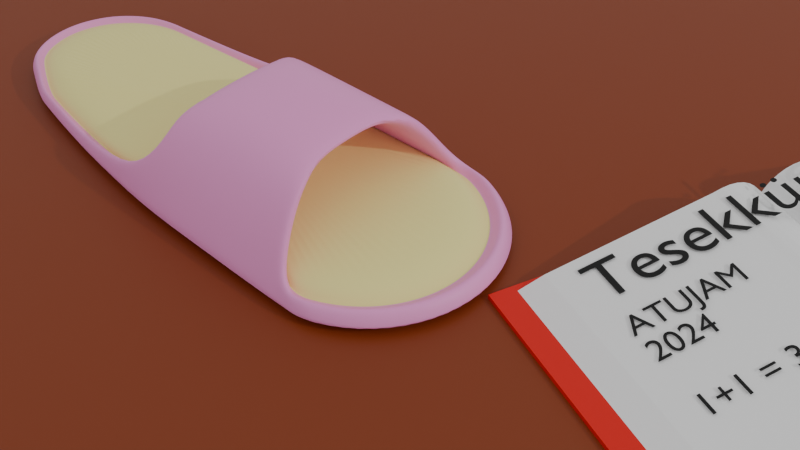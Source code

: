 # Source: Terlik.blend  (saved by Blender 4.0.36; exported with 4.5.12 LTS)
import bpy
from mathutils import Matrix  # noqa: F401  (used for matrix-valued properties, if any)

bpy.ops.wm.read_factory_settings(use_empty=True)
scene = bpy.context.scene
scene.name = 'Scene'

# ---- collections
col_collection = bpy.data.collections.new('Collection'); scene.collection.children.link(col_collection)

# ---- materials (node trees are filled in below, after node groups)
mat_material_007 = bpy.data.materials.new('Material.007')
mat_material_002 = bpy.data.materials.new('Material.002')
mat_material_006 = bpy.data.materials.new('Material.006')
mat_material_004 = bpy.data.materials.new('Material.004')
mat_material = bpy.data.materials.new('Material')
mat_material_001 = bpy.data.materials.new('Material.001')

# ---- node groups
ng_auto_smooth = bpy.data.node_groups.new('Auto Smooth', 'GeometryNodeTree')
_s = ng_auto_smooth.interface.new_socket(name='Geometry', in_out='OUTPUT', socket_type='NodeSocketGeometry')
_s = ng_auto_smooth.interface.new_socket(name='Geometry', in_out='INPUT', socket_type='NodeSocketGeometry')
_s = ng_auto_smooth.interface.new_socket(name='Angle', in_out='INPUT', socket_type='NodeSocketFloat')
_s.subtype = 'ANGLE'
_s.min_value = 0.0
_s.max_value = 3.142
ng_auto_smooth.is_modifier = True
_N = ng_auto_smooth.nodes; _L = ng_auto_smooth.links
n0 = _N.new('NodeGroupOutput'); n0.name = 'Group Output'; n0.location = (480, -100)
n1 = _N.new('NodeGroupInput'); n1.name = 'Group Input'; n1.location = (-420, -300)
n2 = _N.new('NodeGroupInput'); n2.name = 'Group Input.001'; n2.location = (-60, -100)
n3 = _N.new('GeometryNodeSetShadeSmooth'); n3.name = 'Set Shade Smooth'; n3.location = (120, -100)
n3.domain = 'EDGE'
n4 = _N.new('GeometryNodeSetShadeSmooth'); n4.name = 'Set Shade Smooth.001'; n4.location = (300, -100)
n5 = _N.new('GeometryNodeInputMeshEdgeAngle'); n5.name = 'Edge Angle'; n5.location = (-420, -220)
n6 = _N.new('GeometryNodeInputEdgeSmooth'); n6.name = 'Is Edge Smooth'; n6.location = (-60, -160)
n7 = _N.new('GeometryNodeInputShadeSmooth'); n7.name = 'Is Face Smooth'; n7.location = (-240, -340)
n8 = _N.new('FunctionNodeBooleanMath'); n8.name = 'Boolean Math'; n8.location = (-60, -220)
n9 = _N.new('FunctionNodeCompare'); n9.name = 'Compare'; n9.location = (-240, -180)
n9.operation = 'LESS_EQUAL'
_L.new(n5.outputs[0], n9.inputs[0])
_L.new(n4.outputs[0], n0.inputs[0])
_L.new(n1.outputs[1], n9.inputs[1])
_L.new(n9.outputs[0], n8.inputs[0])
_L.new(n7.outputs[0], n8.inputs[1])
_L.new(n2.outputs[0], n3.inputs[0])
_L.new(n6.outputs[0], n3.inputs[1])
_L.new(n3.outputs[0], n4.inputs[0])
_L.new(n8.outputs[0], n3.inputs[2])
n0.is_active_output = True

# ---- material node trees
mat_material_007.use_nodes = True; mat_material_007.node_tree.nodes.clear()
_N = mat_material_007.node_tree.nodes; _L = mat_material_007.node_tree.links
n0 = _N.new('ShaderNodeBsdfPrincipled'); n0.name = 'Principled BSDF'; n0.location = (10, 300)
n0.inputs[0].default_value = (0.0, 0.0, 0.0, 1.0)
n0.inputs[3].default_value = 1.45
n1 = _N.new('ShaderNodeOutputMaterial'); n1.name = 'Material Output'; n1.location = (300, 300)
_L.new(n0.outputs[0], n1.inputs[0])
n1.is_active_output = True
mat_material_002.use_nodes = True; mat_material_002.node_tree.nodes.clear()
_N = mat_material_002.node_tree.nodes; _L = mat_material_002.node_tree.links
n0 = _N.new('ShaderNodeBsdfPrincipled'); n0.name = 'Principled BSDF'; n0.location = (10, 300)
n0.inputs[0].default_value = (0.2527, 0.04104, 0.005141, 1.0)
n0.inputs[3].default_value = 1.45
n1 = _N.new('ShaderNodeOutputMaterial'); n1.name = 'Material Output'; n1.location = (300, 300)
_L.new(n0.outputs[0], n1.inputs[0])
n1.is_active_output = True
mat_material_006.use_nodes = True; mat_material_006.node_tree.nodes.clear()
_N = mat_material_006.node_tree.nodes; _L = mat_material_006.node_tree.links
n0 = _N.new('ShaderNodeBsdfPrincipled'); n0.name = 'Principled BSDF'; n0.location = (10, 300)
n0.inputs[0].default_value = (0.8006, 0.003902, 0.0, 1.0)
n0.inputs[3].default_value = 1.45
n1 = _N.new('ShaderNodeOutputMaterial'); n1.name = 'Material Output'; n1.location = (300, 300)
_L.new(n0.outputs[0], n1.inputs[0])
n1.is_active_output = True
mat_material_004.use_nodes = True; mat_material_004.node_tree.nodes.clear()
_N = mat_material_004.node_tree.nodes; _L = mat_material_004.node_tree.links
n0 = _N.new('ShaderNodeBsdfPrincipled'); n0.name = 'Principled BSDF'; n0.location = (10, 300)
n0.inputs[0].default_value = (1.0, 1.0, 1.0, 1.0)
n0.inputs[3].default_value = 1.45
n1 = _N.new('ShaderNodeOutputMaterial'); n1.name = 'Material Output'; n1.location = (300, 300)
_L.new(n0.outputs[0], n1.inputs[0])
n1.is_active_output = True
mat_material.use_nodes = True; mat_material.node_tree.nodes.clear()
_N = mat_material.node_tree.nodes; _L = mat_material.node_tree.links
n0 = _N.new('ShaderNodeBsdfPrincipled'); n0.name = 'Principled BSDF'; n0.location = (10, 300)
n0.inputs[0].default_value = (1.0, 0.3534, 0.7417, 1.0)
n0.inputs[3].default_value = 1.45
n1 = _N.new('ShaderNodeOutputMaterial'); n1.name = 'Material Output'; n1.location = (300, 300)
_L.new(n0.outputs[0], n1.inputs[0])
n1.is_active_output = True
mat_material_001.use_nodes = True; mat_material_001.node_tree.nodes.clear()
_N = mat_material_001.node_tree.nodes; _L = mat_material_001.node_tree.links
n0 = _N.new('ShaderNodeBsdfPrincipled'); n0.name = 'Principled BSDF'; n0.location = (10, 300)
n0.inputs[0].default_value = (1.0, 0.9081, 0.3402, 1.0)
n0.inputs[3].default_value = 1.45
n1 = _N.new('ShaderNodeOutputMaterial'); n1.name = 'Material Output'; n1.location = (300, 300)
_L.new(n0.outputs[0], n1.inputs[0])
n1.is_active_output = True

# ---- world
world_world = bpy.data.worlds.new('World'); scene.world = world_world
world_world.use_nodes = True; world_world.node_tree.nodes.clear()
_N = world_world.node_tree.nodes; _L = world_world.node_tree.links
n0 = _N.new('ShaderNodeOutputWorld'); n0.name = 'World Output'; n0.location = (300, 300)
n1 = _N.new('ShaderNodeBackground'); n1.name = 'Background'; n1.location = (10, 300)
n1.inputs[0].default_value = (0.5961, 0.5961, 0.5961, 1.0)
_L.new(n1.outputs[0], n0.inputs[0])
n0.is_active_output = True
world_world.color = (0.05088, 0.05088, 0.05088)
world_world.use_sun_shadow = False
world_world.sun_shadow_jitter_overblur = 0.0

# ---- cameras
cam_camera = bpy.data.cameras.new('Camera')
cam_camera.clip_end = 100.0
cam_camera.ortho_scale = 7.314

# ---- lights
light_light = bpy.data.lights.new('Light', 'POINT')
light_light.transmission_factor = 0.0
light_light.use_soft_falloff = False
light_light.energy = 1000.0
light_light.shadow_soft_size = 0.1
light_light.shadow_maximum_resolution = 0.006
light_light.use_absolute_resolution = True

# ---- meshes
me_plane_002 = bpy.data.meshes.new('Plane.002')
me_plane_002.from_pydata([(-1.0, -1.0, 0.0), (1.0, -1.0, 0.0), (-1.0, 1.0, 0.0), (1.0, 1.0, 0.0)], [], [(0, 1, 3, 2)])
_uv = me_plane_002.uv_layers.new(name='UVMap')
_uv.uv.foreach_set('vector', [0.0, 0.0, 1.0, 0.0, 1.0, 1.0, 0.0, 1.0])
me_plane_002.materials.append(mat_material_002)
me_plane_002.update()
me_plane_003 = bpy.data.meshes.new('Plane.003')
me_plane_003.from_pydata([(1.0, -1.0, 0.0), (1.0, 1.0, 0.0), (1.0, -1.0, 0.02806), (1.0, 1.0, 0.02806), (0.0, -1.0, 0.002312), (0.0, 1.0, 0.002312), (0.0, -1.0, 0.03037), (0.0, 1.0, 0.03037), (0.1444, 0.9669, 0.2306), (0.1444, -0.9669, 0.2306), (0.1743, 0.9669, 0.2262), (0.1743, -0.9669, 0.2262), (0.2103, 0.9669, 0.2146), (0.2103, -0.9669, 0.2146), (0.2848, 0.9669, 0.1969), (0.2848, -0.9669, 0.1969), (0.3966, 0.9669, 0.1705), (0.3966, -0.9669, 0.1705), (0.5347, 0.9669, 0.1377), (0.5347, -0.9669, 0.1377), (0.6826, 0.9669, 0.1027), (0.6826, -0.9669, 0.1027), (0.8194, 0.9669, 0.07028), (0.8194, -0.9669, 0.07028), (0.9167, 0.9669, 0.02806), (0.9167, -0.9669, 0.02806), (0.9512, 0.9669, -0.01124), (0.9512, -0.9669, -0.01124), (0.9425, 0.9669, -0.04902), (0.9425, -0.9669, -0.04902), (0.8909, 0.9669, -0.08385), (0.8909, -0.9669, -0.08385), (0.7767, 0.9669, -0.1144), (0.7767, -0.9669, -0.1144), (0.6266, 0.9669, -0.1394), (0.6266, -0.9669, -0.1394), (0.4663, 0.9669, -0.158), (0.4663, -0.9669, -0.158), (0.318, 0.9669, -0.1695), (0.318, -0.9669, -0.1695), (0.1992, 0.9669, -0.1705), (0.1992, -0.9669, -0.1705), (0.1214, 0.9669, -0.1607), (0.1214, -0.9669, -0.1607), (0.0856, 0.9669, -0.1471), (0.0856, -0.9669, -0.1471), (0.05905, 0.9669, -0.127), (0.05905, -0.9669, -0.127), (0.03579, 0.9669, -0.09949), (0.03579, -0.9669, -0.09949), (0.01669, 0.9669, -0.06496), (0.01669, -0.9669, -0.06496), (0.002502, 0.9669, -0.02748), (0.002502, -0.9669, -0.02748), (-0.006235, 0.9669, 0.01083), (-0.006235, -0.9669, 0.01083), (-0.009186, 0.9669, 0.04978), (-0.009186, -0.9669, 0.04978), (-0.006235, 0.9669, 0.08677), (-0.006235, -0.9669, 0.08677), (0.002502, 0.9669, 0.1208), (0.002502, -0.9669, 0.1208), (0.01669, 0.9669, 0.1512), (0.01669, -0.9669, 0.1512), (0.03579, 0.9669, 0.1775), (0.03579, -0.9669, 0.1775), (0.05905, 0.9669, 0.2), (0.05905, -0.9669, 0.2), (0.0856, 0.9669, 0.2173), (0.0856, -0.9669, 0.2173), (0.1144, 0.9669, 0.2276), (0.1144, -0.9669, 0.2276), (0.06341, -1.0, 0.02289), (0.06341, -1.0, 0.05062), (0.06341, 1.0, 0.02289), (0.06341, 1.0, 0.05062), (0.05208, 1.0, 0.002312), (0.05208, 1.0, 0.03037), (0.05208, -1.0, 0.002312), (0.05208, -1.0, 0.03037)], [], [(72, 74, 1, 0), (73, 2, 3, 75), (0, 1, 3, 2), (72, 0, 2, 73), (76, 5, 7, 77), (8, 9, 11, 10), (10, 11, 13, 12), (12, 13, 15, 14), (14, 15, 17, 16), (16, 17, 19, 18), (18, 19, 21, 20), (20, 21, 23, 22), (22, 23, 25, 24), (24, 25, 27, 26), (26, 27, 29, 28), (28, 29, 31, 30), (30, 31, 33, 32), (32, 33, 35, 34), (34, 35, 37, 36), (36, 37, 39, 38), (38, 39, 41, 40), (40, 41, 43, 42), (42, 43, 45, 44), (44, 45, 47, 46), (46, 47, 49, 48), (48, 49, 51, 50), (50, 51, 53, 52), (52, 53, 55, 54), (54, 55, 57, 56), (56, 57, 59, 58), (58, 59, 61, 60), (60, 61, 63, 62), (62, 63, 65, 64), (64, 65, 67, 66), (66, 67, 69, 68), (11, 9, 71, 69, 67, 65, 63, 61, 59, 57, 55, 53, 51, 49, 47, 45, 43, 41, 39, 37, 35, 33, 31, 29, 27, 25, 23, 21, 19, 17, 15, 13), (68, 69, 71, 70), (70, 71, 9, 8), (8, 10, 12, 14, 16, 18, 20, 22, 24, 26, 28, 30, 32, 34, 36, 38, 40, 42, 44, 46, 48, 50, 52, 54, 56, 58, 60, 62, 64, 66, 68, 70), (1, 74, 75, 3), (78, 72, 73, 79), (79, 73, 75, 77), (78, 76, 74, 72), (4, 5, 76, 78), (6, 79, 77, 7), (4, 78, 79, 6), (74, 76, 77, 75)])
me_plane_003.polygons.foreach_set('material_index', [0, 0, 0, 0, 0, 1, 1, 1, 1, 1, 1, 1, 1, 1, 1, 1, 1, 1, 1, 1, 1, 1, 1, 1, 1, 1, 1, 1, 1, 1, 1, 1, 1, 1, 1, 1, 1, 1, 1, 0, 0, 0, 0, 0, 0, 0, 0])
_uv = me_plane_003.uv_layers.new(name='UVMap')
_uv.uv.foreach_set('vector', [0.5503, 0.0, 0.5503, 1.0, 1.0, 1.0, 1.0, 0.0, 0.5503, 0.0, 1.0, 0.0, 1.0, 1.0, 0.5503, 1.0, 1.0, 0.0, 1.0, 1.0, 1.0, 1.0, 1.0, 0.0, 0.5503, 0.0, 1.0, 0.0, 1.0, 0.0, 0.5503, 0.0, 0.5446, 1.0, 0.5, 1.0, 0.5, 1.0, 0.5446, 1.0, 1.0, 0.5, 1.0, 1.0, 0.9688, 1.0, 0.9688, 0.5, 0.9688, 0.5, 0.9688, 1.0, 0.9375, 1.0, 0.9375, 0.5, 0.9375, 0.5, 0.9375, 1.0, 0.9062, 1.0, 0.9062, 0.5, 0.9062, 0.5, 0.9062, 1.0, 0.875, 1.0, 0.875, 0.5, 0.875, 0.5, 0.875, 1.0, 0.8438, 1.0, 0.8438, 0.5, 0.8438, 0.5, 0.8438, 1.0, 0.8125, 1.0, 0.8125, 0.5, 0.8125, 0.5, 0.8125, 1.0, 0.7812, 1.0, 0.7812, 0.5, 0.7812, 0.5, 0.7812, 1.0, 0.75, 1.0, 0.75, 0.5, 0.75, 0.5, 0.75, 1.0, 0.7188, 1.0, 0.7188, 0.5, 0.7188, 0.5, 0.7188, 1.0, 0.6875, 1.0, 0.6875, 0.5, 0.6875, 0.5, 0.6875, 1.0, 0.6562, 1.0, 0.6562, 0.5, 0.6562, 0.5, 0.6562, 1.0, 0.625, 1.0, 0.625, 0.5, 0.625, 0.5, 0.625, 1.0, 0.5938, 1.0, 0.5938, 0.5, 0.5938, 0.5, 0.5938, 1.0, 0.5625, 1.0, 0.5625, 0.5, 0.5625, 0.5, 0.5625, 1.0, 0.5312, 1.0, 0.5312, 0.5, 0.5312, 0.5, 0.5312, 1.0, 0.5, 1.0, 0.5, 0.5, 0.5, 0.5, 0.5, 1.0, 0.4688, 1.0, 0.4688, 0.5, 0.4688, 0.5, 0.4688, 1.0, 0.4375, 1.0, 0.4375, 0.5, 0.4375, 0.5, 0.4375, 1.0, 0.4062, 1.0, 0.4062, 0.5, 0.4062, 0.5, 0.4062, 1.0, 0.375, 1.0, 0.375, 0.5, 0.375, 0.5, 0.375, 1.0, 0.3438, 1.0, 0.3438, 0.5, 0.3438, 0.5, 0.3438, 1.0, 0.3125, 1.0, 0.3125, 0.5, 0.3125, 0.5, 0.3125, 1.0, 0.2812, 1.0, 0.2812, 0.5, 0.2812, 0.5, 0.2812, 1.0, 0.25, 1.0, 0.25, 0.5, 0.25, 0.5, 0.25, 1.0, 0.2188, 1.0, 0.2188, 0.5, 0.2188, 0.5, 0.2188, 1.0, 0.1875, 1.0, 0.1875, 0.5, 0.1875, 0.5, 0.1875, 1.0, 0.1562, 1.0, 0.1562, 0.5, 0.1562, 0.5, 0.1562, 1.0, 0.125, 1.0, 0.125, 0.5, 0.125, 0.5, 0.125, 1.0, 0.09375, 1.0, 0.09375, 0.5, 0.09375, 0.5, 0.09375, 1.0, 0.0625, 1.0, 0.0625, 0.5, 0.2968, 0.4854, 0.25, 0.49, 0.2032, 0.4854, 0.1582, 0.4717, 0.1167, 0.4496, 0.08029, 0.4197, 0.05045, 0.3833, 0.02827, 0.3418, 0.01461, 0.2968, 0.01, 0.25, 0.01461, 0.2032, 0.02827, 0.1582, 0.05045, 0.1167, 0.08029, 0.08029, 0.1167, 0.05045, 0.1582, 0.02827, 0.2032, 0.01461, 0.25, 0.01, 0.2968, 0.01461, 0.3418, 0.02827, 0.3833, 0.05045, 0.4197, 0.08029, 0.4496, 0.1167, 0.4717, 0.1582, 0.4854, 0.2032, 0.49, 0.25, 0.4854, 0.2968, 0.4717, 0.3418, 0.4496, 0.3833, 0.4197, 0.4197, 0.3833, 0.4496, 0.3418, 0.4717, 0.0625, 0.5, 0.0625, 1.0, 0.03125, 1.0, 0.03125, 0.5, 0.03125, 0.5, 0.03125, 1.0, 0.0, 1.0, 0.0, 0.5, 0.75, 0.49, 0.7968, 0.4854, 0.8418, 0.4717, 0.8833, 0.4496, 0.9197, 0.4197, 0.9496, 0.3833, 0.9717, 0.3418, 0.9854, 0.2968, 0.99, 0.25, 0.9854, 0.2032, 0.9717, 0.1582, 0.9496, 0.1167, 0.9197, 0.08029, 0.8833, 0.05045, 0.8418, 0.02827, 0.7968, 0.01461, 0.75, 0.01, 0.7032, 0.01461, 0.6582, 0.02827, 0.6167, 0.05045, 0.5803, 0.08029, 0.5504, 0.1167, 0.5283, 0.1582, 0.5146, 0.2032, 0.51, 0.25, 0.5146, 0.2968, 0.5283, 0.3418, 0.5504, 0.3833, 0.5803, 0.4197, 0.6167, 0.4496, 0.6582, 0.4717, 0.7032, 0.4854, 1.0, 1.0, 0.5503, 1.0, 0.5503, 1.0, 1.0, 1.0, 0.5446, 0.0, 0.5503, 0.0, 0.5503, 0.0, 0.5446, 0.0, 0.5446, 0.0, 0.5503, 0.0, 0.5503, 1.0, 0.5446, 1.0, 0.5446, 0.0, 0.5446, 1.0, 0.5503, 1.0, 0.5503, 0.0, 0.5, 0.0, 0.5, 1.0, 0.5446, 1.0, 0.5446, 0.0, 0.5, 0.0, 0.5446, 0.0, 0.5446, 1.0, 0.5, 1.0, 0.5, 0.0, 0.5446, 0.0, 0.5446, 0.0, 0.5, 0.0, 0.5503, 1.0, 0.5446, 1.0, 0.5446, 1.0, 0.5503, 1.0])
me_plane_003.materials.append(mat_material_006)
me_plane_003.materials.append(mat_material_004)
me_plane_003.update()
me_circle = bpy.data.meshes.new('Circle')
me_circle.from_pydata([(-0.9308, 0.2479, 0.005061), (-0.9527, 0.2456, 0.005163), (-0.9739, 0.2416, 0.005242), (-0.9942, 0.2362, 0.005271), (-1.014, 0.2293, 0.005271), (-1.032, 0.2204, 0.005271), (-1.05, 0.2098, 0.005271), (-1.067, 0.1975, 0.005271), (-1.082, 0.1836, 0.005271), (-1.096, 0.1682, 0.005271), (-1.108, 0.1516, 0.005271), (-1.119, 0.1338, 0.005271), (-1.128, 0.1151, 0.005271), (-1.135, 0.09565, 0.005271), (-1.14, 0.07557, 0.005271), (-1.143, 0.0551, 0.005271), (-1.144, 0.03443, 0.005271), (-1.143, 0.01376, 0.005271), (-1.14, -0.006717, 0.005271), (-1.135, -0.02679, 0.005271), (-1.128, -0.04628, 0.005271), (-1.119, -0.06499, 0.005271), (-1.108, -0.08274, 0.005271), (-1.096, -0.09858, 0.005625), (-1.081, -0.1116, 0.006665), (-1.065, -0.1224, 0.007999), (-1.048, -0.1322, 0.009245), (-1.03, -0.1417, 0.01009), (-1.011, -0.1511, 0.01035), (-0.9918, -0.161, 0.009901), (-0.9711, -0.1711, 0.008744), (-0.949, -0.1812, 0.007024), (-0.9256, -0.19, 0.005078), (-0.901, -0.1971, 0.003082), (0.05853, -0.2942, 0.0), (0.08709, -0.2871, 0.0), (0.1148, -0.2772, 0.0), (0.1414, -0.2646, 0.0), (0.1667, -0.2494, 0.0), (0.1903, -0.2319, 0.0), (0.2121, -0.2121, 0.0), (0.2319, -0.1903, 0.0), (0.2494, -0.1667, 0.0), (0.2646, -0.1414, 0.0), (0.2772, -0.1148, 0.0), (0.2871, -0.08709, 0.0), (0.2942, -0.05853, 0.0), (0.2986, -0.02941, 0.0), (0.3, 0.0, 0.0), (0.2986, 0.02941, 0.0), (0.2942, 0.05853, 0.0), (0.2871, 0.08709, 0.0), (0.2772, 0.1148, 0.0), (0.2646, 0.1414, 0.0), (0.2494, 0.1667, 0.0), (0.2319, 0.1903, 0.0), (0.2121, 0.2121, 0.0), (0.1903, 0.2319, 0.0), (0.1667, 0.2494, 0.0), (0.1414, 0.2646, 0.0), (0.1148, 0.2772, 0.0), (0.08709, 0.2871, 0.0), (0.05853, 0.2942, 0.0), (-0.9081, 0.2486, 0.00492), (-0.931, 0.2476, 0.02732), (-0.9529, 0.2453, 0.02694), (-0.9739, 0.2416, 0.02658), (-0.9942, 0.2362, 0.02632), (-1.014, 0.2293, 0.02611), (-1.032, 0.2204, 0.02597), (-1.05, 0.2098, 0.0259), (-1.067, 0.1975, 0.02588), (-1.082, 0.1836, 0.0259), (-1.096, 0.1682, 0.02596), (-1.108, 0.1516, 0.02604), (-1.119, 0.1338, 0.02613), (-1.128, 0.1151, 0.02622), (-1.135, 0.09565, 0.0263), (-1.14, 0.07557, 0.02637), (-1.143, 0.0551, 0.02641), (-1.144, 0.03443, 0.02643), (-1.143, 0.01376, 0.02641), (-1.14, -0.006717, 0.02637), (-1.135, -0.02679, 0.0263), (-1.128, -0.04628, 0.02622), (-1.119, -0.06499, 0.02613), (-1.108, -0.08274, 0.02571), (-1.096, -0.09865, 0.02517), (-1.081, -0.1117, 0.02576), (-1.065, -0.1227, 0.02702), (-1.048, -0.1325, 0.02847), (-1.03, -0.1418, 0.02985), (-1.011, -0.1514, 0.03072), (-0.9909, -0.1613, 0.03086), (-0.97, -0.1715, 0.03006), (-0.9479, -0.1815, 0.02871), (-0.9244, -0.1903, 0.02724), (-0.8998, -0.1974, 0.02571), (-0.007311, -0.2945, 0.02139), (0.08709, -0.2871, 0.02139), (0.1148, -0.2772, 0.02139), (0.1414, -0.2646, 0.02139), (0.1667, -0.2494, 0.02139), (0.1903, -0.2319, 0.02139), (0.2121, -0.2121, 0.02139), (0.2319, -0.1903, 0.02139), (0.2494, -0.1667, 0.02139), (0.2646, -0.1414, 0.02139), (0.2772, -0.1148, 0.02139), (0.2871, -0.08709, 0.02139), (0.2942, -0.05853, 0.02139), (0.2986, -0.02941, 0.02139), (0.3, 0.0, 0.02139), (0.2986, 0.02941, 0.02139), (0.2942, 0.05853, 0.02139), (0.2871, 0.08709, 0.02139), (0.2772, 0.1148, 0.02139), (0.2646, 0.1414, 0.02139), (0.2494, 0.1667, 0.02139), (0.2319, 0.1903, 0.02139), (0.2121, 0.2121, 0.02139), (0.1903, 0.2319, 0.02139), (0.1667, 0.2494, 0.02139), (0.1414, 0.2646, 0.02139), (0.1148, 0.2772, 0.02139), (0.08709, 0.2871, 0.02139), (-0.04827, 0.2947, 0.02139), (-0.9084, 0.2484, 0.02771), (-0.9114, 0.2242, 0.03208), (-0.9325, 0.2218, 0.03129), (-0.9527, 0.2182, 0.03043), (-0.9719, 0.2132, 0.02936), (-0.9903, 0.2069, 0.02835), (-1.008, 0.199, 0.02758), (-1.024, 0.1896, 0.02696), (-1.04, 0.1787, 0.0265), (-1.054, 0.1664, 0.02623), (-1.067, 0.1528, 0.02621), (-1.079, 0.1381, 0.02624), (-1.089, 0.1224, 0.02629), (-1.097, 0.1059, 0.02635), (-1.103, 0.08861, 0.02641), (-1.108, 0.07084, 0.02647), (-1.111, 0.05272, 0.0265), (-1.112, 0.03443, 0.02652), (-1.111, 0.01613, 0.02651), (-1.108, -0.001987, 0.02648), (-1.103, -0.01976, 0.02643), (-1.097, -0.037, 0.02637), (-1.089, -0.05356, 0.02631), (-1.078, -0.06882, 0.02621), (-1.066, -0.0818, 0.02685), (-1.052, -0.09296, 0.02837), (-1.036, -0.1031, 0.03007), (-1.019, -0.1127, 0.03143), (-1.002, -0.1225, 0.03191), (-0.983, -0.1326, 0.03163), (-0.9636, -0.143, 0.03073), (-0.943, -0.1531, 0.0294), (-0.9215, -0.1626, 0.0278), (-0.8988, -0.1709, 0.0264), (-0.875, -0.1776, 0.02511), (0.01382, -0.2498, 0.02827), (0.05019, -0.2541, 0.02139), (0.07611, -0.2453, 0.02139), (0.101, -0.2342, 0.02139), (0.1246, -0.2208, 0.02139), (0.1467, -0.2052, 0.02139), (0.1671, -0.1877, 0.02139), (0.1856, -0.1684, 0.02139), (0.202, -0.1475, 0.02139), (0.2161, -0.1252, 0.02139), (0.2279, -0.1016, 0.02139), (0.2372, -0.07707, 0.02139), (0.2438, -0.0518, 0.02139), (0.2479, -0.02602, 0.02139), (0.2492, 0.0, 0.02139), (0.2479, 0.02602, 0.02139), (0.2438, 0.0518, 0.02139), (0.2372, 0.07707, 0.02139), (0.2279, 0.1016, 0.02139), (0.2161, 0.1252, 0.02139), (0.202, 0.1475, 0.02139), (0.1856, 0.1684, 0.02139), (0.1671, 0.1877, 0.02139), (0.1467, 0.2052, 0.02139), (0.1246, 0.2208, 0.02139), (0.101, 0.2342, 0.02139), (0.07611, 0.2453, 0.02139), (0.05019, 0.2541, 0.02139), (0.01382, 0.2498, 0.02827), (-0.8895, 0.225, 0.03261), (-0.4177, 0.2957, 0.0), (-0.4221, 0.2957, 0.02422), (-0.4274, 0.2511, 0.02831), (-0.4177, -0.2957, 0.0), (-0.4221, -0.2957, 0.02422), (-0.4274, -0.2511, 0.02831), (-0.3897, 0.167, 0.2414), (-0.05977, 0.1662, 0.2414), (-0.3979, 0.1418, 0.189), (-0.02121, 0.1411, 0.189), (-0.05977, -0.1662, 0.2414), (-0.02121, -0.1411, 0.189), (-0.3897, -0.167, 0.2414), (-0.3979, -0.1418, 0.189), (-0.05977, -0.0003459, 0.2572), (-0.02362, -0.0002962, 0.2047), (-0.3897, -0.0003477, 0.2572), (-0.4004, -0.0002977, 0.2047), (-1.124, 0.07321, 0.05678), (-1.119, 0.09213, 0.05678), (-1.127, 0.05391, 0.05678), (-1.128, 0.03443, 0.05678), (-1.127, 0.01494, 0.05678), (-1.124, -0.004352, 0.05678), (-1.119, -0.02327, 0.05678), (-1.112, -0.04164, 0.05678), (-1.104, -0.05928, 0.05678), (-1.093, -0.07578, 0.05689), (-1.081, -0.09022, 0.05746), (-1.066, -0.1023, 0.05853), (-1.05, -0.1127, 0.05974), (-1.034, -0.1223, 0.06081), (-1.016, -0.1319, 0.06149), (-0.9429, 0.2334, 0.05682), (-0.9214, 0.2358, 0.05687), (-0.997, -0.1418, 0.06162), (-0.9635, 0.2297, 0.05679), (-0.9774, -0.152, 0.06116), (-0.9831, 0.2246, 0.05678), (-0.9567, -0.1622, 0.06018), (-1.002, 0.2181, 0.05678), (-0.9349, -0.1719, 0.05876), (-1.02, 0.2097, 0.05678), (-0.9118, -0.1805, 0.0572), (-1.037, 0.1997, 0.05678), (-0.8876, -0.1874, 0.05558), (-1.053, 0.1881, 0.05678), (-1.068, 0.175, 0.05678), (-1.082, 0.1605, 0.05678), (-1.094, 0.1449, 0.05678), (-0.8991, 0.2366, 0.05693), (-1.104, 0.1281, 0.05678), (-1.112, 0.1105, 0.05678), (-0.4293, 0.2787, 0.05904), (-0.4293, -0.2787, 0.05904), (-0.3963, 0.1574, 0.2415), (-0.3963, -0.1574, 0.2415), (0.1896, -0.1999, 0.06169), (0.1685, -0.2186, 0.06169), (0.2087, -0.1794, 0.06169), (0.2257, -0.1571, 0.06169), (0.2403, -0.1333, 0.06169), (0.2525, -0.1082, 0.06169), (0.2621, -0.08208, 0.06169), (0.269, -0.05516, 0.06169), (0.2732, -0.02771, 0.06169), (0.2746, 0.0, 0.06169), (0.2732, 0.02771, 0.06169), (0.269, 0.05516, 0.06169), (0.2621, 0.08208, 0.06169), (0.2525, 0.1082, 0.06169), (0.2403, 0.1333, 0.06169), (0.2257, 0.1571, 0.06169), (0.2087, 0.1794, 0.06169), (0.1896, 0.1999, 0.06169), (0.1685, 0.2186, 0.06169), (0.1456, 0.2351, 0.06169), (0.1212, 0.2494, 0.06169), (0.09546, 0.2612, 0.06169), (0.008093, -0.2775, 0.06169), (0.06864, 0.2706, 0.06169), (0.06864, -0.2706, 0.06169), (-0.01239, 0.2776, 0.06169), (0.09546, -0.2612, 0.06169), (0.1212, -0.2494, 0.06169), (0.1456, -0.2351, 0.06169), (-0.03813, -0.1566, 0.2508), (-0.03813, 0.1566, 0.2508), (-0.9173, 0.2148, 0.04907), (-0.8965, 0.2172, 0.04966), (-0.9371, 0.211, 0.04897), (-0.9559, 0.206, 0.04893), (-0.9738, 0.1996, 0.0489), (-0.9908, 0.1919, 0.04889), (-1.007, 0.1829, 0.04889), (-1.022, 0.1724, 0.04889), (-1.035, 0.1606, 0.04889), (-1.048, 0.1476, 0.04889), (-1.059, 0.1335, 0.04889), (-1.068, 0.1184, 0.04889), (-1.076, 0.1025, 0.04889), (-1.083, 0.086, 0.04889), (-1.087, 0.06896, 0.04889), (-1.09, 0.05158, 0.04889), (-1.091, 0.03404, 0.04889), (-1.09, 0.01649, 0.04889), (-1.087, -0.0008851, 0.04889), (-1.083, -0.01793, 0.04889), (-1.076, -0.03447, 0.04889), (-1.068, -0.05035, 0.04889), (-1.059, -0.06498, 0.0491), (-1.047, -0.07742, 0.04988), (-1.033, -0.08835, 0.05097), (-1.017, -0.09852, 0.05209), (-1.001, -0.1081, 0.05297), (-0.9839, -0.1178, 0.05343), (-0.9657, -0.1278, 0.05336), (-0.9466, -0.1379, 0.05275), (-0.9264, -0.1478, 0.05176), (-0.9053, -0.157, 0.05042), (-0.883, -0.165, 0.04897), (-0.8598, -0.1714, 0.04749), (-0.4382, -0.2504, 0.05175), (0.02851, -0.243, 0.05175), (0.00291, -0.2491, 0.05175), (0.05337, -0.2346, 0.05175), (0.07723, -0.2239, 0.05175), (0.09987, -0.2111, 0.05175), (0.1211, -0.1962, 0.05175), (0.1406, -0.1794, 0.05175), (0.1583, -0.1609, 0.05175), (0.1741, -0.1408, 0.05175), (0.1876, -0.1194, 0.05175), (0.1989, -0.09682, 0.05175), (0.2078, -0.07329, 0.05175), (0.2142, -0.04905, 0.05175), (0.2181, -0.02434, 0.05175), (0.2194, 0.0006229, 0.05175), (0.2181, 0.02558, 0.05175), (0.2142, 0.0503, 0.05175), (0.2078, 0.07454, 0.05175), (0.1989, 0.09807, 0.05175), (0.1876, 0.1207, 0.05175), (0.1741, 0.1421, 0.05175), (0.1583, 0.1622, 0.05175), (0.1406, 0.1807, 0.05175), (0.1211, 0.1975, 0.05175), (0.09987, 0.2123, 0.05175), (0.07723, 0.2252, 0.05175), (0.05337, 0.2359, 0.05175), (0.02851, 0.2443, 0.05175), (0.00291, 0.2504, 0.05175), (-0.4382, 0.2516, 0.05175), (-0.875, 0.2181, 0.04923), (-0.8353, 0.1773, 0.07273), (-0.8185, 0.1792, 0.0728), (-0.8514, 0.1743, 0.07267), (-0.8666, 0.1702, 0.07264), (-0.8811, 0.165, 0.07262), (-0.8948, 0.1588, 0.07261), (-0.9077, 0.1515, 0.07261), (-0.9198, 0.143, 0.07261), (-0.9309, 0.1334, 0.07261), (-0.941, 0.1229, 0.07261), (-0.9499, 0.1115, 0.07261), (-0.9577, 0.09929, 0.07261), (-0.9641, 0.08644, 0.07261), (-0.9691, 0.07305, 0.07261), (-0.9728, 0.05925, 0.07261), (-0.975, 0.04518, 0.07261), (-0.9757, 0.03098, 0.07261), (-0.975, 0.01678, 0.07261), (-0.9728, 0.002709, 0.07261), (-0.9691, -0.01109, 0.07261), (-0.9641, -0.02448, 0.07261), (-0.9577, -0.03733, 0.07261), (-0.9497, -0.04918, 0.07277), (-0.94, -0.05925, 0.07341), (-0.9288, -0.06809, 0.07429), (-0.9164, -0.07633, 0.0752), (-0.9032, -0.08411, 0.07591), (-0.8892, -0.09196, 0.07628), (-0.8745, -0.1, 0.07622), (-0.8591, -0.1082, 0.07573), (-0.8427, -0.1162, 0.07493), (-0.8256, -0.1237, 0.07385), (-0.8076, -0.1301, 0.07267), (-0.7888, -0.1353, 0.07147), (-0.4475, -0.1993, 0.07492), (-0.06965, -0.1933, 0.07492), (-0.09038, -0.1982, 0.07492), (-0.04953, -0.1865, 0.07492), (-0.03022, -0.1779, 0.07492), (-0.01189, -0.1675, 0.07492), (0.005275, -0.1554, 0.07492), (0.02111, -0.1418, 0.07492), (0.03546, -0.1268, 0.07492), (0.04819, -0.1106, 0.07492), (0.05917, -0.09324, 0.07492), (0.06831, -0.07495, 0.07492), (0.07551, -0.05591, 0.07492), (0.0807, -0.03628, 0.07492), (0.08383, -0.01627, 0.07492), (0.08488, 0.00393, 0.07492), (0.08383, 0.02413, 0.07492), (0.0807, 0.04414, 0.07492), (0.07551, 0.06377, 0.07492), (0.06831, 0.08281, 0.07492), (0.05917, 0.1011, 0.07492), (0.04819, 0.1185, 0.07492), (0.03546, 0.1347, 0.07492), (0.02111, 0.1497, 0.07492), (0.005275, 0.1633, 0.07492), (-0.01189, 0.1753, 0.07492), (-0.03022, 0.1857, 0.07492), (-0.04953, 0.1944, 0.07492), (-0.06965, 0.2012, 0.07492), (-0.09038, 0.2061, 0.07492), (-0.4475, 0.2071, 0.07492), (-0.8011, 0.18, 0.07288)], [], [(1, 0, 63, 192, 62, 61, 60, 59, 58, 57, 56, 55, 54, 53, 52, 51, 50, 49, 48, 47, 46, 45, 44, 43, 42, 41, 40, 39, 38, 37, 36, 35, 34, 195, 33, 32, 31, 30, 29, 28, 27, 26, 25, 24, 23, 22, 21, 20, 19, 18, 17, 16, 15, 14, 13, 12, 11, 10, 9, 8, 7, 6, 5, 4, 3, 2), (250, 249, 168, 167), (54, 55, 119, 118), (28, 29, 93, 92), (2, 3, 67, 66), (55, 56, 120, 119), (29, 30, 94, 93), (3, 4, 68, 67), (56, 57, 121, 120), (30, 31, 95, 94), (4, 5, 69, 68), (57, 58, 122, 121), (31, 32, 96, 95), (5, 6, 70, 69), (58, 59, 123, 122), (32, 33, 97, 96), (6, 7, 71, 70), (59, 60, 124, 123), (195, 34, 98, 196), (7, 8, 72, 71), (60, 61, 125, 124), (34, 35, 99, 98), (8, 9, 73, 72), (61, 62, 126, 125), (35, 36, 100, 99), (9, 10, 74, 73), (192, 63, 127, 193), (36, 37, 101, 100), (10, 11, 75, 74), (63, 0, 64, 127), (37, 38, 102, 101), (11, 12, 76, 75), (38, 39, 103, 102), (12, 13, 77, 76), (39, 40, 104, 103), (13, 14, 78, 77), (40, 41, 105, 104), (14, 15, 79, 78), (41, 42, 106, 105), (15, 16, 80, 79), (42, 43, 107, 106), (16, 17, 81, 80), (43, 44, 108, 107), (17, 18, 82, 81), (44, 45, 109, 108), (18, 19, 83, 82), (45, 46, 110, 109), (19, 20, 84, 83), (46, 47, 111, 110), (20, 21, 85, 84), (47, 48, 112, 111), (21, 22, 86, 85), (48, 49, 113, 112), (22, 23, 87, 86), (49, 50, 114, 113), (23, 24, 88, 87), (50, 51, 115, 114), (24, 25, 89, 88), (51, 52, 116, 115), (25, 26, 90, 89), (52, 53, 117, 116), (26, 27, 91, 90), (0, 1, 65, 64), (53, 54, 118, 117), (27, 28, 92, 91), (1, 2, 66, 65), (139, 140, 292, 291), (211, 210, 142, 141), (249, 251, 169, 168), (210, 212, 143, 142), (251, 252, 170, 169), (212, 213, 144, 143), (252, 253, 171, 170), (213, 214, 145, 144), (253, 254, 172, 171), (214, 215, 146, 145), (254, 255, 173, 172), (215, 216, 147, 146), (255, 256, 174, 173), (216, 217, 148, 147), (256, 257, 175, 174), (217, 218, 149, 148), (257, 258, 176, 175), (218, 219, 150, 149), (258, 259, 177, 176), (219, 220, 151, 150), (259, 260, 178, 177), (220, 221, 152, 151), (260, 261, 179, 178), (221, 222, 153, 152), (261, 262, 180, 179), (222, 223, 154, 153), (262, 263, 181, 180), (223, 224, 155, 154), (226, 225, 129, 128), (263, 264, 182, 181), (224, 227, 156, 155), (225, 228, 130, 129), (264, 265, 183, 182), (227, 229, 157, 156), (228, 230, 131, 130), (265, 266, 184, 183), (229, 231, 158, 157), (230, 232, 132, 131), (266, 267, 185, 184), (231, 233, 159, 158), (232, 234, 133, 132), (267, 268, 186, 185), (233, 235, 160, 159), (234, 236, 134, 133), (268, 269, 187, 186), (235, 237, 161, 160), (236, 238, 135, 134), (269, 270, 188, 187), (126, 193, 198, 199), (238, 239, 136, 135), (270, 272, 189, 188), (271, 273, 163, 162), (239, 240, 137, 136), (272, 274, 190, 189), (273, 275, 164, 163), (240, 241, 138, 137), (245, 242, 191, 194), (275, 276, 165, 164), (241, 243, 139, 138), (242, 226, 128, 191), (276, 277, 166, 165), (243, 244, 140, 139), (277, 250, 167, 166), (244, 211, 141, 140), (196, 98, 202, 204), (62, 192, 193, 126), (237, 246, 197, 161), (33, 195, 196, 97), (204, 202, 206, 208), (205, 248, 204, 208, 209), (194, 190, 201, 200), (271, 162, 203, 278), (162, 197, 205, 203), (245, 194, 200, 247), (274, 126, 199, 279), (246, 196, 204, 248), (201, 279, 199, 206, 207), (200, 201, 207, 209), (203, 205, 209, 207), (198, 247, 200, 209, 208), (202, 278, 203, 207, 206), (199, 198, 208, 206), (197, 246, 248, 205), (193, 245, 247, 198), (97, 196, 246, 237), (76, 77, 211, 244), (75, 76, 244, 243), (127, 64, 226, 242), (74, 75, 243, 241), (193, 127, 242, 245), (73, 74, 241, 240), (72, 73, 240, 239), (71, 72, 239, 238), (70, 71, 238, 236), (96, 97, 237, 235), (69, 70, 236, 234), (95, 96, 235, 233), (68, 69, 234, 232), (94, 95, 233, 231), (67, 68, 232, 230), (93, 94, 231, 229), (66, 67, 230, 228), (92, 93, 229, 227), (65, 66, 228, 225), (91, 92, 227, 224), (64, 65, 225, 226), (90, 91, 224, 223), (89, 90, 223, 222), (88, 89, 222, 221), (87, 88, 221, 220), (86, 87, 220, 219), (85, 86, 219, 218), (84, 85, 218, 217), (83, 84, 217, 216), (82, 83, 216, 215), (81, 82, 215, 214), (80, 81, 214, 213), (79, 80, 213, 212), (78, 79, 212, 210), (77, 78, 210, 211), (190, 274, 279, 201), (98, 271, 278, 202), (102, 103, 250, 277), (101, 102, 277, 276), (100, 101, 276, 275), (99, 100, 275, 273), (125, 126, 274, 272), (98, 99, 273, 271), (124, 125, 272, 270), (123, 124, 270, 269), (122, 123, 269, 268), (121, 122, 268, 267), (120, 121, 267, 266), (119, 120, 266, 265), (118, 119, 265, 264), (117, 118, 264, 263), (116, 117, 263, 262), (115, 116, 262, 261), (114, 115, 261, 260), (113, 114, 260, 259), (112, 113, 259, 258), (111, 112, 258, 257), (110, 111, 257, 256), (109, 110, 256, 255), (108, 109, 255, 254), (107, 108, 254, 253), (106, 107, 253, 252), (105, 106, 252, 251), (104, 105, 251, 249), (103, 104, 249, 250), (342, 343, 409, 408), (166, 167, 320, 319), (140, 141, 293, 292), (167, 168, 321, 320), (141, 142, 294, 293), (168, 169, 322, 321), (142, 143, 295, 294), (169, 170, 323, 322), (143, 144, 296, 295), (170, 171, 324, 323), (144, 145, 297, 296), (171, 172, 325, 324), (145, 146, 298, 297), (172, 173, 326, 325), (146, 147, 299, 298), (173, 174, 327, 326), (147, 148, 300, 299), (174, 175, 328, 327), (148, 149, 301, 300), (175, 176, 329, 328), (149, 150, 302, 301), (176, 177, 330, 329), (150, 151, 303, 302), (177, 178, 331, 330), (151, 152, 304, 303), (178, 179, 332, 331), (152, 153, 305, 304), (179, 180, 333, 332), (153, 154, 306, 305), (194, 191, 345, 344), (180, 181, 334, 333), (154, 155, 307, 306), (128, 129, 280, 281), (181, 182, 335, 334), (155, 156, 308, 307), (129, 130, 282, 280), (182, 183, 336, 335), (156, 157, 309, 308), (130, 131, 283, 282), (183, 184, 337, 336), (157, 158, 310, 309), (131, 132, 284, 283), (184, 185, 338, 337), (158, 159, 311, 310), (197, 162, 316, 314), (132, 133, 285, 284), (185, 186, 339, 338), (159, 160, 312, 311), (133, 134, 286, 285), (186, 187, 340, 339), (160, 161, 313, 312), (134, 135, 287, 286), (187, 188, 341, 340), (161, 197, 314, 313), (135, 136, 288, 287), (188, 189, 342, 341), (162, 163, 315, 316), (136, 137, 289, 288), (189, 190, 343, 342), (163, 164, 317, 315), (137, 138, 290, 289), (190, 194, 344, 343), (164, 165, 318, 317), (138, 139, 291, 290), (191, 128, 281, 345), (165, 166, 319, 318), (346, 348, 349, 350, 351, 352, 353, 354, 355, 356, 357, 358, 359, 360, 361, 362, 363, 364, 365, 366, 367, 368, 369, 370, 371, 372, 373, 374, 375, 376, 377, 378, 379, 380, 382, 381, 383, 384, 385, 386, 387, 388, 389, 390, 391, 392, 393, 394, 395, 396, 397, 398, 399, 400, 401, 402, 403, 404, 405, 406, 407, 408, 409, 410, 411, 347), (315, 317, 383, 381), (289, 290, 356, 355), (343, 344, 410, 409), (317, 318, 384, 383), (290, 291, 357, 356), (345, 281, 347, 411), (318, 319, 385, 384), (291, 292, 358, 357), (344, 345, 411, 410), (319, 320, 386, 385), (292, 293, 359, 358), (314, 316, 382, 380), (320, 321, 387, 386), (293, 294, 360, 359), (321, 322, 388, 387), (294, 295, 361, 360), (322, 323, 389, 388), (295, 296, 362, 361), (323, 324, 390, 389), (296, 297, 363, 362), (324, 325, 391, 390), (297, 298, 364, 363), (325, 326, 392, 391), (298, 299, 365, 364), (326, 327, 393, 392), (299, 300, 366, 365), (327, 328, 394, 393), (300, 301, 367, 366), (328, 329, 395, 394), (301, 302, 368, 367), (329, 330, 396, 395), (302, 303, 369, 368), (330, 331, 397, 396), (303, 304, 370, 369), (331, 332, 398, 397), (304, 305, 371, 370), (332, 333, 399, 398), (305, 306, 372, 371), (333, 334, 400, 399), (306, 307, 373, 372), (281, 280, 346, 347), (334, 335, 401, 400), (307, 308, 374, 373), (280, 282, 348, 346), (335, 336, 402, 401), (308, 309, 375, 374), (282, 283, 349, 348), (336, 337, 403, 402), (309, 310, 376, 375), (283, 284, 350, 349), (337, 338, 404, 403), (310, 311, 377, 376), (284, 285, 351, 350), (338, 339, 405, 404), (311, 312, 378, 377), (285, 286, 352, 351), (339, 340, 406, 405), (312, 313, 379, 378), (286, 287, 353, 352), (340, 341, 407, 406), (313, 314, 380, 379), (287, 288, 354, 353), (341, 342, 408, 407), (316, 315, 381, 382), (288, 289, 355, 354)])
me_circle.polygons.foreach_set('use_smooth', [True] * 348)
me_circle.polygons.foreach_set('material_index', [0, 0, 0, 0, 0, 0, 0, 0, 0, 0, 0, 0, 0, 0, 0, 0, 0, 0, 0, 0, 0, 0, 0, 0, 0, 0, 0, 0, 0, 0, 0, 0, 0, 0, 0, 0, 0, 0, 0, 0, 0, 0, 0, 0, 0, 0, 0, 0, 0, 0, 0, 0, 0, 0, 0, 0, 0, 0, 0, 0, 0, 0, 0, 0, 0, 0, 1, 0, 0, 0, 0, 0, 0, 0, 0, 0, 0, 0, 0, 0, 0, 0, 0, 0, 0, 0, 0, 0, 0, 0, 0, 0, 0, 0, 0, 0, 0, 0, 0, 0, 0, 0, 0, 0, 0, 0, 0, 0, 0, 0, 0, 0, 0, 0, 0, 0, 0, 0, 0, 0, 0, 0, 0, 0, 0, 0, 0, 0, 0, 0, 0, 0, 0, 0, 0, 0, 0, 0, 0, 0, 0, 0, 0, 0, 0, 0, 0, 0, 0, 0, 0, 0, 0, 0, 0, 0, 0, 0, 0, 0, 0, 0, 0, 0, 0, 0, 0, 0, 0, 0, 0, 0, 0, 0, 0, 0, 0, 0, 0, 0, 0, 0, 0, 0, 0, 0, 0, 0, 0, 0, 0, 0, 0, 0, 0, 0, 0, 0, 0, 0, 0, 0, 0, 0, 0, 0, 0, 0, 0, 0, 0, 0, 0, 0, 0, 0, 1, 1, 1, 1, 1, 1, 1, 1, 1, 1, 1, 1, 1, 1, 1, 1, 1, 1, 1, 1, 1, 1, 1, 1, 1, 1, 1, 1, 1, 1, 1, 1, 1, 1, 1, 1, 1, 1, 1, 1, 1, 1, 1, 1, 1, 1, 1, 1, 1, 1, 1, 1, 1, 1, 1, 1, 1, 1, 1, 1, 1, 1, 1, 1, 1, 1, 1, 1, 1, 1, 1, 1, 1, 1, 1, 1, 1, 1, 1, 1, 1, 1, 1, 1, 1, 1, 1, 1, 1, 1, 1, 1, 1, 1, 1, 1, 1, 1, 1, 1, 1, 1, 1, 1, 1, 1, 1, 1, 1, 1, 1, 1, 1, 1, 1, 1, 1, 1, 1, 1, 1, 1, 1, 1, 1, 1, 1, 1, 1, 1, 1, 1])
_uv = me_circle.uv_layers.new(name='UVMap')
_uv.uv.foreach_set('vector', [0.0, 0.0, 0.0, 0.0, 0.0, 0.0, 0.0, 0.0, 0.0, 0.0, 0.0, 0.0, 0.0, 0.0, 0.0, 0.0, 0.0, 0.0, 0.0, 0.0, 0.0, 0.0, 0.0, 0.0, 0.0, 0.0, 0.0, 0.0, 0.0, 0.0, 0.0, 0.0, 0.0, 0.0, 0.0, 0.0, 0.0, 0.0, 0.0, 0.0, 0.0, 0.0, 0.0, 0.0, 0.0, 0.0, 0.0, 0.0, 0.0, 0.0, 0.0, 0.0, 0.0, 0.0, 0.0, 0.0, 0.0, 0.0, 0.0, 0.0, 0.0, 0.0, 0.0, 0.0, 0.0, 0.0, 0.0, 0.0, 0.0, 0.0, 0.0, 0.0, 0.0, 0.0, 0.0, 0.0, 0.0, 0.0, 0.0, 0.0, 0.0, 0.0, 0.0, 0.0, 0.0, 0.0, 0.0, 0.0, 0.0, 0.0, 0.0, 0.0, 0.0, 0.0, 0.0, 0.0, 0.0, 0.0, 0.0, 0.0, 0.0, 0.0, 0.0, 0.0, 0.0, 0.0, 0.0, 0.0, 0.0, 0.0, 0.0, 0.0, 0.0, 0.0, 0.0, 0.0, 0.0, 0.0, 0.0, 0.0, 0.0, 0.0, 0.0, 0.0, 0.0, 0.0, 0.0, 0.0, 0.0, 0.0, 0.0, 0.0, 0.0, 0.0, 0.0, 0.0, 0.0, 0.0, 0.0, 0.0, 0.0, 0.0, 0.0, 0.0, 0.0, 0.0, 0.0, 0.0, 0.0, 0.0, 0.0, 0.0, 0.0, 0.0, 0.0, 0.0, 0.0, 0.0, 0.0, 0.0, 0.0, 0.0, 0.0, 0.0, 0.0, 0.0, 0.0, 0.0, 0.0, 0.0, 0.0, 0.0, 0.0, 0.0, 0.0, 0.0, 0.0, 0.0, 0.0, 0.0, 0.0, 0.0, 0.0, 0.0, 0.0, 0.0, 0.0, 0.0, 0.0, 0.0, 0.0, 0.0, 0.0, 0.0, 0.0, 0.0, 0.0, 0.0, 0.0, 0.0, 0.0, 0.0, 0.0, 0.0, 0.0, 0.0, 0.0, 0.0, 0.0, 0.0, 0.0, 0.0, 0.0, 0.0, 0.0, 0.0, 0.0, 0.0, 0.0, 0.0, 0.0, 0.0, 0.0, 0.0, 0.0, 0.0, 0.0, 0.0, 0.0, 0.0, 0.0, 0.0, 0.0, 0.0, 0.0, 0.0, 0.0, 0.0, 0.0, 0.0, 0.0, 0.0, 0.0, 0.0, 0.0, 0.0, 0.0, 0.0, 0.0, 0.0, 0.0, 0.0, 0.0, 0.0, 0.0, 0.0, 0.0, 0.0, 0.0, 0.0, 0.0, 0.0, 0.0, 0.0, 0.0, 0.0, 0.0, 0.0, 0.0, 0.0, 0.0, 0.0, 0.0, 0.0, 0.0, 0.0, 0.0, 0.0, 0.0, 0.0, 0.0, 0.0, 0.0, 0.0, 0.0, 0.0, 0.0, 0.0, 0.0, 0.0, 0.0, 0.0, 0.0, 0.0, 0.0, 0.0, 0.0, 0.0, 0.0, 0.0, 0.0, 0.0, 0.0, 0.0, 0.0, 0.0, 0.0, 0.0, 0.0, 0.0, 0.0, 0.0, 0.0, 0.0, 0.0, 0.0, 0.0, 0.0, 0.0, 0.0, 0.0, 0.0, 0.0, 0.0, 0.0, 0.0, 0.0, 0.0, 0.0, 0.0, 0.0, 0.0, 0.0, 0.0, 0.0, 0.0, 0.0, 0.0, 0.0, 0.0, 0.0, 0.0, 0.0, 0.0, 0.0, 0.0, 0.0, 0.0, 0.0, 0.0, 0.0, 0.0, 0.0, 0.0, 0.0, 0.0, 0.0, 0.0, 0.0, 0.0, 0.0, 0.0, 0.0, 0.0, 0.0, 0.0, 0.0, 0.0, 0.0, 0.0, 0.0, 0.0, 0.0, 0.0, 0.0, 0.0, 0.0, 0.0, 0.0, 0.0, 0.0, 0.0, 0.0, 0.0, 0.0, 0.0, 0.0, 0.0, 0.0, 0.0, 0.0, 0.0, 0.0, 0.0, 0.0, 0.0, 0.0, 0.0, 0.0, 0.0, 0.0, 0.0, 0.0, 0.0, 0.0, 0.0, 0.0, 0.0, 0.0, 0.0, 0.0, 0.0, 0.0, 0.0, 0.0, 0.0, 0.0, 0.0, 0.0, 0.0, 0.0, 0.0, 0.0, 0.0, 0.0, 0.0, 0.0, 0.0, 0.0, 0.0, 0.0, 0.0, 0.0, 0.0, 0.0, 0.0, 0.0, 0.0, 0.0, 0.0, 0.0, 0.0, 0.0, 0.0, 0.0, 0.0, 0.0, 0.0, 0.0, 0.0, 0.0, 0.0, 0.0, 0.0, 0.0, 0.0, 0.0, 0.0, 0.0, 0.0, 0.0, 0.0, 0.0, 0.0, 0.0, 0.0, 0.0, 0.0, 0.0, 0.0, 0.0, 0.0, 0.0, 0.0, 0.0, 0.0, 0.0, 0.0, 0.0, 0.0, 0.0, 0.0, 0.0, 0.0, 0.0, 0.0, 0.0, 0.0, 0.0, 0.0, 0.0, 0.0, 0.0, 0.0, 0.0, 0.0, 0.0, 0.0, 0.0, 0.0, 0.0, 0.0, 0.0, 0.0, 0.0, 0.0, 0.0, 0.0, 0.0, 0.0, 0.0, 0.0, 0.0, 0.0, 0.0, 0.0, 0.0, 0.0, 0.0, 0.0, 0.0, 0.0, 0.0, 0.0, 0.0, 0.0, 0.0, 0.0, 0.0, 0.0, 0.0, 0.0, 0.0, 0.0, 0.0, 0.0, 0.0, 0.0, 0.0, 0.0, 0.0, 0.0, 0.0, 0.0, 0.0, 0.0, 0.0, 0.0, 0.0, 0.0, 0.0, 0.0, 0.0, 0.0, 0.0, 0.0, 0.0, 0.0, 0.0, 0.0, 0.0, 0.0, 0.0, 0.0, 0.0, 0.0, 0.0, 0.0, 0.0, 0.0, 0.0, 0.0, 0.0, 0.0, 0.0, 0.0, 0.0, 0.0, 0.0, 0.0, 0.0, 0.0, 0.0, 0.0, 0.0, 0.0, 0.0, 0.0, 0.0, 0.0, 0.0, 0.0, 0.0, 0.0, 0.0, 0.0, 0.0, 0.0, 0.0, 0.0, 0.0, 0.0, 0.0, 0.0, 0.0, 0.0, 0.0, 0.0, 0.0, 0.0, 0.0, 0.0, 0.0, 0.0, 0.0, 0.0, 0.0, 0.0, 0.0, 0.0, 0.0, 0.0, 0.0, 0.0, 0.0, 0.0, 0.0, 0.0, 0.0, 0.0, 0.0, 0.0, 0.0, 0.0, 0.0, 0.0, 0.0, 0.0, 0.0, 0.0, 0.0, 0.0, 0.0, 0.0, 0.0, 0.0, 0.0, 0.0, 0.0, 0.0, 0.0, 0.0, 0.0, 0.0, 0.0, 0.0, 0.0, 0.0, 0.0, 0.0, 0.0, 0.0, 0.0, 0.0, 0.0, 0.0, 0.0, 0.0, 0.0, 0.0, 0.0, 0.0, 0.0, 0.0, 0.0, 0.0, 0.0, 0.0, 0.0, 0.0, 0.0, 0.0, 0.0, 0.0, 0.0, 0.0, 0.0, 0.0, 0.0, 0.0, 0.0, 0.0, 0.0, 0.0, 0.0, 0.0, 0.0, 0.0, 0.0, 0.0, 0.0, 0.0, 0.0, 0.0, 0.0, 0.0, 0.0, 0.0, 0.0, 0.0, 0.0, 0.0, 0.0, 0.0, 0.0, 0.0, 0.0, 0.0, 0.0, 0.0, 0.0, 0.0, 0.0, 0.0, 0.0, 0.0, 0.0, 0.0, 0.0, 0.0, 0.0, 0.0, 0.0, 0.0, 0.0, 0.0, 0.0, 0.0, 0.0, 0.0, 0.0, 0.0, 0.0, 0.0, 0.0, 0.0, 0.0, 0.0, 0.0, 0.0, 0.0, 0.0, 0.0, 0.0, 0.0, 0.0, 0.0, 0.0, 0.0, 0.0, 0.0, 0.0, 0.0, 0.0, 0.0, 0.0, 0.0, 0.0, 0.0, 0.0, 0.0, 0.0, 0.0, 0.0, 0.0, 0.0, 0.0, 0.0, 0.0, 0.0, 0.0, 0.0, 0.0, 0.0, 0.0, 0.0, 0.0, 0.0, 0.0, 0.0, 0.0, 0.0, 0.0, 0.0, 0.0, 0.0, 0.0, 0.0, 0.0, 0.0, 0.0, 0.0, 0.0, 0.0, 0.0, 0.0, 0.0, 0.0, 0.0, 0.0, 0.0, 0.0, 0.0, 0.0, 0.0, 0.0, 0.0, 0.0, 0.0, 0.0, 0.0, 0.0, 0.0, 0.0, 0.0, 0.0, 0.0, 0.0, 0.0, 0.0, 0.0, 0.0, 0.0, 0.0, 0.0, 0.0, 0.0, 0.0, 0.0, 0.0, 0.0, 0.0, 0.0, 0.0, 0.0, 0.0, 0.0, 0.0, 0.0, 0.0, 0.0, 0.0, 0.0, 0.0, 0.0, 0.0, 0.0, 0.0, 0.0, 0.0, 0.0, 0.0, 0.0, 0.0, 0.0, 0.0, 0.0, 0.0, 0.0, 0.0, 0.0, 0.0, 0.0, 0.0, 0.0, 0.0, 0.0, 0.0, 0.0, 0.0, 0.0, 0.0, 0.0, 0.0, 0.0, 0.0, 0.0, 0.0, 0.0, 0.0, 0.0, 0.0, 0.0, 0.0, 0.0, 0.0, 0.0, 0.0, 0.0, 0.0, 0.0, 0.0, 0.0, 0.0, 0.0, 0.0, 0.0, 0.0, 0.0, 0.0, 0.0, 0.0, 0.0, 0.0, 0.0, 0.0, 0.0, 0.0, 0.0, 0.0, 0.0, 0.0, 0.0, 0.0, 0.0, 0.0, 0.0, 0.0, 0.0, 0.0, 0.0, 0.0, 0.0, 0.0, 0.0, 0.0, 0.0, 0.0, 0.0, 0.0, 0.0, 0.0, 0.0, 0.0, 0.0, 0.0, 0.0, 0.0, 0.0, 0.0, 0.0, 0.0, 0.0, 0.0, 0.0, 0.0, 0.0, 0.0, 0.0, 0.0, 0.0, 0.0, 0.0, 0.0, 0.0, 0.0, 0.0, 0.0, 0.0, 0.0, 0.0, 0.0, 0.0, 0.0, 0.0, 0.0, 0.0, 0.0, 0.0, 0.0, 0.0, 0.0, 0.0, 0.0, 0.0, 0.0, 0.0, 0.0, 0.0, 0.0, 0.0, 0.0, 0.0, 0.0, 0.0, 0.0, 0.0, 0.0, 0.0, 0.0, 0.0, 0.0, 0.0, 0.0, 0.0, 0.0, 0.0, 0.0, 0.0, 0.0, 0.0, 0.0, 0.0, 0.0, 0.0, 0.0, 0.0, 0.0, 0.0, 0.0, 0.0, 0.0, 0.0, 0.0, 0.0, 0.0, 0.0, 0.0, 0.0, 0.0, 0.0, 0.0, 0.0, 0.0, 0.0, 0.0, 0.0, 0.0, 0.0, 0.0, 0.0, 0.0, 0.0, 0.0, 0.0, 0.0, 0.0, 0.0, 0.0, 0.0, 0.0, 0.0, 0.0, 0.0, 0.0, 0.0, 0.0, 0.0, 0.0, 0.0, 0.0, 0.0, 0.0, 0.0, 0.0, 0.0, 0.0, 0.0, 0.0, 0.0, 0.0, 0.0, 0.0, 0.0, 0.0, 0.0, 0.0, 0.0, 0.0, 0.0, 0.0, 0.0, 0.0, 0.0, 0.0, 0.0, 0.0, 0.0, 0.0, 0.0, 0.0, 0.0, 0.0, 0.0, 0.0, 0.0, 0.0, 0.0, 0.0, 0.0, 0.0, 0.0, 0.0, 0.0, 0.0, 0.0, 0.0, 0.0, 0.0, 0.0, 0.0, 0.0, 0.0, 0.0, 0.0, 0.0, 0.0, 0.0, 0.0, 0.0, 0.0, 0.0, 0.0, 0.0, 0.0, 0.0, 0.0, 0.0, 0.0, 0.0, 0.0, 0.0, 0.0, 0.0, 0.0, 0.0, 0.0, 0.0, 0.0, 0.0, 0.0, 0.0, 0.0, 0.0, 0.0, 0.0, 0.0, 0.0, 0.0, 0.0, 0.0, 0.0, 0.0, 0.0, 0.0, 0.0, 0.0, 0.0, 0.0, 0.0, 0.0, 0.0, 0.0, 0.0, 0.0, 0.0, 0.0, 0.0, 0.0, 0.0, 0.0, 0.0, 0.0, 0.0, 0.0, 0.0, 0.0, 0.0, 0.0, 0.0, 0.0, 0.0, 0.0, 0.0, 0.0, 0.0, 0.0, 0.0, 0.0, 0.0, 0.0, 0.0, 0.0, 0.0, 0.0, 0.0, 0.0, 0.0, 0.0, 0.0, 0.0, 0.0, 0.0, 0.0, 0.0, 0.0, 0.0, 0.0, 0.0, 0.0, 0.0, 0.0, 0.0, 0.0, 0.0, 0.0, 0.0, 0.0, 0.0, 0.0, 0.0, 0.0, 0.0, 0.0, 0.0, 0.0, 0.0, 0.0, 0.0, 0.0, 0.0, 0.0, 0.0, 0.0, 0.0, 0.0, 0.0, 0.0, 0.0, 0.0, 0.0, 0.0, 0.0, 0.0, 0.0, 0.0, 0.0, 0.0, 0.0, 0.0, 0.0, 0.0, 0.0, 0.0, 0.0, 0.0, 0.0, 0.0, 0.0, 0.0, 0.0, 0.0, 0.0, 0.0, 0.0, 0.0, 0.0, 0.0, 0.0, 0.0, 0.0, 0.0, 0.0, 0.0, 0.0, 0.0, 0.0, 0.0, 0.0, 0.0, 0.0, 0.0, 0.0, 0.0, 0.0, 0.0, 0.0, 0.0, 0.0, 0.0, 0.0, 0.0, 0.0, 0.0, 0.0, 0.0, 0.0, 0.0, 0.0, 0.0, 0.0, 0.0, 0.0, 0.0, 0.0, 0.0, 0.0, 0.0, 0.0, 0.0, 0.0, 0.0, 0.0, 0.0, 0.0, 0.0, 0.0, 0.0, 0.0, 0.0, 0.0, 0.0, 0.0, 0.0, 0.0, 0.0, 0.0, 0.0, 0.0, 0.0, 0.0, 0.0, 0.0, 0.0, 0.0, 0.0, 0.0, 0.0, 0.0, 0.0, 0.0, 0.0, 0.0, 0.0, 0.0, 0.0, 0.0, 0.0, 0.0, 0.0, 0.0, 0.0, 0.0, 0.0, 0.0, 0.0, 0.0, 0.0, 0.0, 0.0, 0.0, 0.0, 0.0, 0.0, 0.0, 0.0, 0.0, 0.0, 0.0, 0.0, 0.0, 0.0, 0.0, 0.0, 0.0, 0.0, 0.0, 0.0, 0.0, 0.0, 0.0, 0.0, 0.0, 0.0, 0.0, 0.0, 0.0, 0.0, 0.0, 0.0, 0.0, 0.0, 0.0, 0.0, 0.0, 0.0, 0.0, 0.0, 0.0, 0.0, 0.0, 0.0, 0.0, 0.0, 0.0, 0.0, 0.0, 0.0, 0.0, 0.0, 0.0, 0.0, 0.0, 0.0, 0.0, 0.0, 0.0, 0.0, 0.0, 0.0, 0.0, 0.0, 0.0, 0.0, 0.0, 0.0, 0.0, 0.0, 0.0, 0.0, 0.0, 0.0, 0.0, 0.0, 0.0, 0.0, 0.0, 0.0, 0.0, 0.0, 0.0, 0.0, 0.0, 0.0, 0.0, 0.0, 0.0, 0.0, 0.0, 0.0, 0.0, 0.0, 0.0, 0.0, 0.0, 0.0, 0.0, 0.0, 0.0, 0.0, 0.0, 0.0, 0.0, 0.0, 0.0, 0.0, 0.0, 0.0, 0.0, 0.0, 0.0, 0.0, 0.0, 0.0, 0.0, 0.0, 0.0, 0.0, 0.0, 0.0, 0.0, 0.0, 0.0, 0.0, 0.0, 0.0, 0.0, 0.0, 0.0, 0.0, 0.0, 0.0, 0.0, 0.0, 0.0, 0.0, 0.0, 0.0, 0.0, 0.0, 0.0, 0.0, 0.0, 0.0, 0.0, 0.0, 0.0, 0.0, 0.0, 0.0, 0.0, 0.0, 0.0, 0.0, 0.0, 0.0, 0.0, 0.0, 0.0, 0.0, 0.0, 0.0, 0.0, 0.0, 0.0, 0.0, 0.0, 0.0, 0.0, 0.0, 0.0, 0.0, 0.0, 0.0, 0.0, 0.0, 0.0, 0.0, 0.0, 0.0, 0.0, 0.0, 0.0, 0.0, 0.0, 0.0, 0.0, 0.0, 0.0, 0.0, 0.0, 0.0, 0.0, 0.0, 0.0, 0.0, 0.0, 0.0, 0.0, 0.0, 0.0, 0.0, 0.0, 0.0, 0.0, 0.0, 0.0, 0.0, 0.0, 0.0, 0.0, 0.0, 0.0, 0.0, 0.0, 0.0, 0.0, 0.0, 0.0, 0.0, 0.0, 0.0, 0.0, 0.0, 0.0, 0.0, 0.0, 0.0, 0.0, 0.0, 0.0, 0.0, 0.0, 0.0, 0.0, 0.0, 0.0, 0.0, 0.0, 0.0, 0.0, 0.0, 0.0, 0.0, 0.0, 0.0, 0.0, 0.0, 0.0, 0.0, 0.0, 0.0, 0.0, 0.0, 0.0, 0.0, 0.0, 0.0, 0.0, 0.0, 0.0, 0.0, 0.0, 0.0, 0.0, 0.0, 0.0, 0.0, 0.0, 0.0, 0.0, 0.0, 0.0, 0.0, 0.0, 0.0, 0.0, 0.0, 0.0, 0.0, 0.0, 0.0, 0.0, 0.0, 0.0, 0.0, 0.0, 0.0, 0.0, 0.0, 0.0, 0.0, 0.0, 0.0, 0.0, 0.0, 0.0, 0.0, 0.0, 0.0, 0.0, 0.0, 0.0, 0.0, 0.0, 0.0, 0.0, 0.0, 0.0, 0.0, 0.0, 0.0, 0.0, 0.0, 0.0, 0.0, 0.0, 0.0, 0.0, 0.0, 0.0, 0.0, 0.0, 0.0, 0.0, 0.0, 0.0, 0.0, 0.0, 0.0, 0.0, 0.0, 0.0, 0.0, 0.0, 0.0, 0.0, 0.0, 0.0, 0.0, 0.0, 0.0, 0.0, 0.0, 0.0, 0.0, 0.0, 0.0, 0.0, 0.0, 0.0, 0.0, 0.0, 0.0, 0.0, 0.0, 0.0, 0.0, 0.0, 0.0, 0.0, 0.0, 0.0, 0.0, 0.0, 0.0, 0.0, 0.0, 0.0, 0.0, 0.0, 0.0, 0.0, 0.0, 0.0, 0.0, 0.0, 0.0, 0.0, 0.0, 0.0, 0.0, 0.0, 0.0, 0.0, 0.0, 0.0, 0.0, 0.0, 0.0, 0.0, 0.0, 0.0, 0.0, 0.0, 0.0, 0.0, 0.0, 0.0, 0.0, 0.0, 0.0, 0.0, 0.0, 0.0, 0.0, 0.0, 0.0, 0.0, 0.0, 0.0, 0.0, 0.0, 0.0, 0.0, 0.0, 0.0, 0.0, 0.0, 0.0, 0.0, 0.0, 0.0, 0.0, 0.0, 0.0, 0.0, 0.0, 0.0, 0.0, 0.0, 0.0, 0.0, 0.0, 0.0, 0.0, 0.0, 0.0, 0.0, 0.0, 0.0, 0.0, 0.0, 0.0, 0.0, 0.0, 0.0, 0.0, 0.0, 0.0, 0.0, 0.0, 0.0, 0.0, 0.0, 0.0, 0.0, 0.0, 0.0, 0.0, 0.0, 0.0, 0.0, 0.0, 0.0, 0.0, 0.0, 0.0, 0.0, 0.0, 0.0, 0.0, 0.0, 0.0, 0.0, 0.0, 0.0, 0.0, 0.0, 0.0, 0.0, 0.0, 0.0, 0.0, 0.0, 0.0, 0.0, 0.0, 0.0, 0.0, 0.0, 0.0, 0.0, 0.0, 0.0, 0.0, 0.0, 0.0, 0.0, 0.0, 0.0, 0.0, 0.0, 0.0, 0.0, 0.0, 0.0, 0.0, 0.0, 0.0, 0.0, 0.0, 0.0, 0.0, 0.0, 0.0, 0.0, 0.0, 0.0, 0.0, 0.0, 0.0, 0.0, 0.0, 0.0, 0.0, 0.0, 0.0, 0.0, 0.0, 0.0, 0.0, 0.0, 0.0, 0.0, 0.0, 0.0, 0.0, 0.0, 0.0, 0.0, 0.0, 0.0, 0.0, 0.0, 0.0, 0.0, 0.0, 0.0, 0.0, 0.0, 0.0, 0.0, 0.0, 0.0, 0.0, 0.0, 0.0, 0.0, 0.0, 0.0, 0.0, 0.0, 0.0, 0.0, 0.0, 0.0, 0.0, 0.0, 0.0, 0.0, 0.0, 0.0, 0.0, 0.0, 0.0, 0.0, 0.0, 0.0, 0.0, 0.0, 0.0, 0.0, 0.0, 0.0, 0.0, 0.0, 0.0, 0.0, 0.0, 0.0, 0.0, 0.0, 0.0, 0.0, 0.0, 0.0, 0.0, 0.0, 0.0, 0.0, 0.0, 0.0, 0.0, 0.0, 0.0, 0.0, 0.0, 0.0, 0.0, 0.0, 0.0, 0.0, 0.0, 0.0, 0.0, 0.0, 0.0, 0.0, 0.0, 0.0, 0.0, 0.0, 0.0, 0.0, 0.0, 0.0, 0.0, 0.0, 0.0, 0.0, 0.0, 0.0, 0.0, 0.0, 0.0, 0.0, 0.0, 0.0, 0.0, 0.0, 0.0, 0.0, 0.0, 0.0, 0.0, 0.0, 0.0, 0.0, 0.0, 0.0, 0.0, 0.0, 0.0, 0.0, 0.0, 0.0, 0.0, 0.0, 0.0, 0.0, 0.0, 0.0, 0.0, 0.0, 0.0, 0.0, 0.0, 0.0, 0.0, 0.0, 0.0, 0.0, 0.0, 0.0, 0.0, 0.0, 0.0, 0.0, 0.0, 0.0, 0.0, 0.0, 0.0, 0.0, 0.0, 0.0, 0.0, 0.0, 0.0, 0.0, 0.0, 0.0, 0.0, 0.0, 0.0, 0.0, 0.0, 0.0, 0.0, 0.0, 0.0, 0.0, 0.0, 0.0, 0.0, 0.0, 0.0, 0.0, 0.0, 0.0, 0.0, 0.0, 0.0, 0.0, 0.0, 0.0, 0.0, 0.0, 0.0, 0.0, 0.0, 0.0, 0.0, 0.0, 0.0, 0.0, 0.0, 0.0, 0.0, 0.0, 0.0, 0.0, 0.0, 0.0, 0.0, 0.0, 0.0, 0.0, 0.0, 0.0, 0.0, 0.0, 0.0, 0.0, 0.0, 0.0, 0.0, 0.0, 0.0, 0.0, 0.0, 0.0, 0.0, 0.0, 0.0, 0.0, 0.0, 0.0, 0.0, 0.0, 0.0, 0.0, 0.0, 0.0, 0.0, 0.0, 0.0, 0.0, 0.0, 0.0, 0.0, 0.0, 0.0, 0.0, 0.0, 0.0, 0.0, 0.0, 0.0, 0.0, 0.0, 0.0, 0.0, 0.0, 0.0, 0.0, 0.0, 0.0, 0.0, 0.0, 0.0, 0.0, 0.0, 0.0, 0.0, 0.0, 0.0, 0.0, 0.0, 0.0, 0.0, 0.0, 0.0, 0.0, 0.0, 0.0, 0.0, 0.0, 0.0, 0.0, 0.0, 0.0, 0.0, 0.0, 0.0, 0.0, 0.0, 0.0, 0.0, 0.0, 0.0, 0.0, 0.0, 0.0, 0.0, 0.0, 0.0, 0.0, 0.0, 0.0, 0.0, 0.0, 0.0, 0.0, 0.0, 0.0, 0.0, 0.0, 0.0, 0.0, 0.0, 0.0, 0.0, 0.0, 0.0, 0.0, 0.0, 0.0, 0.0, 0.0, 0.0, 0.0, 0.0, 0.0, 0.0, 0.0, 0.0, 0.0, 0.0, 0.0, 0.0, 0.0, 0.0, 0.0, 0.0, 0.0, 0.0, 0.0, 0.0, 0.0, 0.0, 0.0, 0.0, 0.0, 0.0, 0.0, 0.0, 0.0, 0.0, 0.0, 0.0, 0.0, 0.0, 0.0, 0.0, 0.0, 0.0, 0.0, 0.0, 0.0, 0.0, 0.0, 0.0, 0.0, 0.0, 0.0, 0.0, 0.0, 0.0, 0.0, 0.0, 0.0, 0.0, 0.0, 0.0, 0.0, 0.0, 0.0, 0.0, 0.0, 0.0, 0.0, 0.0, 0.0, 0.0, 0.0, 0.0, 0.0, 0.0, 0.0, 0.0, 0.0, 0.0, 0.0, 0.0, 0.0, 0.0, 0.0, 0.0, 0.0, 0.0, 0.0, 0.0, 0.0, 0.0, 0.0, 0.0, 0.0, 0.0, 0.0, 0.0, 0.0, 0.0, 0.0, 0.0, 0.0, 0.0, 0.0, 0.0, 0.0, 0.0, 0.0, 0.0, 0.0, 0.0, 0.0, 0.0, 0.0, 0.0, 0.0, 0.0, 0.0, 0.0, 0.0, 0.0, 0.0, 0.0, 0.0, 0.0, 0.0, 0.0, 0.0, 0.0, 0.0, 0.0, 0.0, 0.0, 0.0, 0.0, 0.0, 0.0, 0.0, 0.0, 0.0, 0.0, 0.0, 0.0, 0.0, 0.0, 0.0, 0.0, 0.0, 0.0, 0.0, 0.0, 0.0, 0.0, 0.0, 0.0, 0.0, 0.0, 0.0, 0.0, 0.0, 0.0, 0.0, 0.0, 0.0, 0.0, 0.0, 0.0, 0.0, 0.0, 0.0, 0.0, 0.0, 0.0, 0.0, 0.0, 0.0, 0.0, 0.0, 0.0, 0.0, 0.0, 0.0, 0.0, 0.0, 0.0, 0.0, 0.0, 0.0, 0.0, 0.0, 0.0, 0.0, 0.0, 0.0, 0.0, 0.0, 0.0, 0.0, 0.0, 0.0, 0.0, 0.0, 0.0, 0.0, 0.0, 0.0, 0.0, 0.0, 0.0, 0.0, 0.0, 0.0, 0.0, 0.0, 0.0, 0.0, 0.0, 0.0, 0.0, 0.0, 0.0, 0.0, 0.0, 0.0, 0.0, 0.0, 0.0, 0.0, 0.0, 0.0, 0.0, 0.0, 0.0, 0.0, 0.0, 0.0, 0.0, 0.0, 0.0, 0.0, 0.0, 0.0, 0.0, 0.0, 0.0, 0.0, 0.0, 0.0, 0.0, 0.0, 0.0, 0.0, 0.0, 0.0, 0.0, 0.0, 0.0, 0.0, 0.0, 0.0, 0.0, 0.0, 0.0, 0.0, 0.0, 0.0, 0.0, 0.0, 0.0, 0.0, 0.0, 0.0, 0.0, 0.0, 0.0, 0.0, 0.0, 0.0, 0.0, 0.0, 0.0, 0.0, 0.0, 0.0, 0.0, 0.0, 0.0, 0.0, 0.0, 0.0, 0.0, 0.0, 0.0, 0.0, 0.0, 0.0, 0.0, 0.0, 0.0, 0.0, 0.0, 0.0, 0.0, 0.0, 0.0, 0.0, 0.0, 0.0, 0.0, 0.0, 0.0, 0.0, 0.0, 0.0, 0.0, 0.0, 0.0, 0.0, 0.0, 0.0, 0.0, 0.0, 0.0, 0.0, 0.0, 0.0, 0.0, 0.0, 0.0, 0.0, 0.0, 0.0, 0.0, 0.0, 0.0, 0.0, 0.0, 0.0, 0.0, 0.0, 0.0, 0.0, 0.0, 0.0, 0.0, 0.0, 0.0, 0.0, 0.0, 0.0, 0.0, 0.0, 0.0, 0.0, 0.0, 0.0, 0.0, 0.0, 0.0, 0.0, 0.0, 0.0, 0.0, 0.0, 0.0, 0.0, 0.0, 0.0, 0.0, 0.0, 0.0, 0.0, 0.0, 0.0, 0.0, 0.0, 0.0, 0.0, 0.0, 0.0, 0.0, 0.0, 0.0, 0.0, 0.0, 0.0, 0.0, 0.0, 0.0, 0.0, 0.0, 0.0, 0.0, 0.0, 0.0, 0.0, 0.0, 0.0, 0.0, 0.0, 0.0, 0.0, 0.0, 0.0, 0.0, 0.0, 0.0, 0.0, 0.0, 0.0, 0.0, 0.0, 0.0, 0.0, 0.0, 0.0, 0.0, 0.0, 0.0, 0.0, 0.0, 0.0, 0.0, 0.0, 0.0, 0.0, 0.0, 0.0, 0.0, 0.0, 0.0, 0.0, 0.0, 0.0, 0.0, 0.0, 0.0, 0.0, 0.0, 0.0, 0.0, 0.0, 0.0, 0.0, 0.0, 0.0, 0.0, 0.0, 0.0, 0.0, 0.0, 0.0, 0.0, 0.0, 0.0, 0.0, 0.0, 0.0, 0.0, 0.0, 0.0, 0.0, 0.0, 0.0, 0.0, 0.0, 0.0, 0.0, 0.0, 0.0, 0.0, 0.0, 0.0, 0.0, 0.0, 0.0, 0.0, 0.0, 0.0, 0.0, 0.0, 0.0, 0.0, 0.0, 0.0, 0.0, 0.0, 0.0, 0.0, 0.0, 0.0, 0.0, 0.0, 0.0, 0.0, 0.0, 0.0, 0.0, 0.0, 0.0, 0.0, 0.0, 0.0, 0.0, 0.0, 0.0, 0.0, 0.0, 0.0, 0.0, 0.0, 0.0, 0.0, 0.0, 0.0, 0.0, 0.0, 0.0, 0.0, 0.0, 0.0, 0.0, 0.0, 0.0, 0.0, 0.0, 0.0, 0.0, 0.0, 0.0, 0.0, 0.0, 0.0, 0.0, 0.0, 0.0, 0.0, 0.0, 0.0, 0.0, 0.0, 0.0, 0.0, 0.0, 0.0, 0.0, 0.0, 0.0, 0.0, 0.0, 0.0, 0.0, 0.0, 0.0, 0.0, 0.0, 0.0, 0.0, 0.0, 0.0, 0.0, 0.0, 0.0, 0.0, 0.0, 0.0, 0.0, 0.0, 0.0, 0.0, 0.0, 0.0, 0.0, 0.0, 0.0, 0.0, 0.0, 0.0, 0.0, 0.0, 0.0, 0.0, 0.0, 0.0, 0.0, 0.0, 0.0, 0.0, 0.0, 0.0, 0.0, 0.0, 0.0, 0.0, 0.0, 0.0, 0.0, 0.0, 0.0, 0.0, 0.0, 0.0, 0.0, 0.0, 0.0, 0.0, 0.0, 0.0, 0.0, 0.0, 0.0, 0.0, 0.0, 0.0, 0.0, 0.0, 0.0, 0.0, 0.0, 0.0, 0.0, 0.0, 0.0, 0.0, 0.0, 0.0, 0.0, 0.0, 0.0, 0.0, 0.0, 0.0, 0.0, 0.0, 0.0, 0.0, 0.0, 0.0, 0.0, 0.0, 0.0, 0.0, 0.0, 0.0, 0.0, 0.0, 0.0, 0.0, 0.0, 0.0, 0.0, 0.0, 0.0, 0.0, 0.0, 0.0, 0.0, 0.0, 0.0, 0.0, 0.0, 0.0, 0.0, 0.0, 0.0, 0.0, 0.0, 0.0, 0.0, 0.0, 0.0, 0.0, 0.0, 0.0, 0.0, 0.0, 0.0, 0.0, 0.0, 0.0, 0.0, 0.0, 0.0, 0.0, 0.0, 0.0, 0.0, 0.0, 0.0, 0.0, 0.0, 0.0, 0.0, 0.0, 0.0, 0.0, 0.0, 0.0, 0.0, 0.0, 0.0, 0.0, 0.0, 0.0, 0.0, 0.0, 0.0, 0.0, 0.0, 0.0, 0.0, 0.0, 0.0, 0.0, 0.0, 0.0, 0.0, 0.0, 0.0, 0.0, 0.0, 0.0, 0.0, 0.0, 0.0, 0.0, 0.0, 0.0, 0.0, 0.0, 0.0, 0.0, 0.0, 0.0, 0.0, 0.0, 0.0, 0.0, 0.0, 0.0, 0.0, 0.0, 0.0, 0.0, 0.0, 0.0, 0.0, 0.0, 0.0, 0.0, 0.0, 0.0, 0.0, 0.0, 0.0, 0.0, 0.0, 0.0, 0.0, 0.0, 0.0, 0.0, 0.0, 0.0, 0.0, 0.0, 0.0, 0.0, 0.0, 0.0, 0.0, 0.0, 0.0, 0.0, 0.0, 0.0, 0.0, 0.0, 0.0, 0.0, 0.0, 0.0, 0.0, 0.0, 0.0, 0.0, 0.0, 0.0, 0.0, 0.0, 0.0, 0.0, 0.0, 0.0, 0.0, 0.0, 0.0, 0.0, 0.0, 0.0, 0.0, 0.0, 0.0, 0.0, 0.0, 0.0, 0.0, 0.0, 0.0, 0.0, 0.0, 0.0, 0.0, 0.0, 0.0, 0.0, 0.0, 0.0, 0.0, 0.0, 0.0, 0.0, 0.0, 0.0, 0.0, 0.0, 0.0, 0.0, 0.0, 0.0, 0.0, 0.0, 0.0, 0.0, 0.0])
me_circle.materials.append(mat_material)
me_circle.materials.append(mat_material_001)
me_circle.update()

# ---- curves / text
txt_text_001 = bpy.data.curves.new('Text.001', 'FONT')
txt_text_001.dimensions = '2D'
txt_text_001.body = 'Ders'
txt_text_001.materials.append(mat_material_007)
txt_text_001.size = 0.5
txt_text_002 = bpy.data.curves.new('Text.002', 'FONT')
txt_text_002.dimensions = '2D'
txt_text_002.body = 'Tesekkürler'
txt_text_002.materials.append(mat_material_007)
txt_text_002.size = 0.4
txt_text_003 = bpy.data.curves.new('Text.003', 'FONT')
txt_text_003.dimensions = '2D'
txt_text_003.body = '\nATUJAM\n2024\n\n1+1 = 3\n\n'
txt_text_003.materials.append(mat_material_007)
txt_text_003.size = 0.2
txt_text_004 = bpy.data.curves.new('Text.004', 'FONT')
txt_text_004.dimensions = '2D'
txt_text_004.body = '\n\nMatematik, sayılarla ve şekillerle ilgili bir \ndersdir. Matematik, toplama, çıkarma, çarpma \nve bölme gibi işlemleri öğretir. \nAyrıca geometri, şekilleri ve uzunlukları \nöğrenmemizi sağlar. Matematik, günlük\nhayatta da çok önemlidir. Market alışverişi \nyaparken, para üstünü hesaplarken veya \nsaatleri okurken matematik kullanırız. \nMatematik dersinde, problemleri çözmek \niçin mantıklı düşünmeyi ve sabırlı \nolmayı öğreniriz. Bu nedenle\nmatematik, hayatımızın her alanında\n önemli bir yer tutar.\n'
txt_text_004.materials.append(mat_material_007)
txt_text_004.size = 0.1

# ---- objects
ob_text = bpy.data.objects.new('Text', txt_text_001)
ob_text_001 = bpy.data.objects.new('Text.001', txt_text_002)
ob_text_002 = bpy.data.objects.new('Text.002', txt_text_003)
ob_text_003 = bpy.data.objects.new('Text.003', txt_text_004)
ob_light = bpy.data.objects.new('Light', light_light)
ob_camera = bpy.data.objects.new('Camera', cam_camera)
ob_plane = bpy.data.objects.new('Plane', me_plane_002)
ob_plane_001 = bpy.data.objects.new('Plane.001', me_plane_003)
ob_circle = bpy.data.objects.new('Circle', me_circle)

# ---- transforms, parenting, visibility, modifiers, constraints
ob_text.location = (0.9476, 0.2509, 0.1062)
ob_text.rotation_euler = (0.0, 0.1833, 0.4449)
ob_text.scale = (0.3592, 0.3592, 0.3592)
ob_text_001.location = (0.3911, -0.01441, 0.04479)
ob_text_001.rotation_euler = (0.0, -0.1838, 0.4449)
ob_text_001.scale = (0.3592, 0.3592, 0.3592)
ob_text_002.location = (0.4045, -0.04253, 0.04479)
ob_text_002.rotation_euler = (0.0, -0.1838, 0.4449)
ob_text_002.scale = (0.3592, 0.3592, 0.3592)
ob_text_003.location = (0.9548, 0.2198, 0.1102)
ob_text_003.rotation_euler = (0.0, 0.1838, 0.4449)
ob_text_003.scale = (0.3592, 0.3592, 0.3592)
ob_light.location = (8.394, -3.651, 5.372)
ob_light.rotation_euler = (0.6503, 0.05522, 1.866)
ob_light.lock_rotations_4d = False
ob_light.empty_display_type = 'ARROWS'
ob_light.color = (0.0, 0.0, 0.0, 0.0)
ob_light.lineart.crease_threshold = 0.0
ob_camera.location = (0.0, -1.554, 1.53)
ob_camera.rotation_euler = (0.8727, -0.0, 0.0)
ob_camera.lock_rotations_4d = False
ob_camera.empty_display_type = 'ARROWS'
ob_camera.color = (0.0, 0.0, 0.0, 0.0)
ob_camera.display_type = 'WIRE'
ob_camera.lineart.crease_threshold = 0.0
ob_plane.location = (0.0, 0.0, 0.0)
ob_plane.scale = (2.409, 2.409, 2.409)
ob_plane_001.location = (0.9762, -0.1253, -0.003532)
ob_plane_001.rotation_euler = (0.0, -0.0, 0.4449)
ob_plane_001.scale = (0.6513, 0.4965, 0.4965)
_m = ob_plane_001.modifiers.new('Mirror', 'MIRROR')
ob_circle.location = (-0.0613, 0.2362, -7.451e-09)
ob_circle.rotation_euler = (0.0, -0.0, -0.7373)
_m = ob_circle.modifiers.new('Subdivision', 'SUBSURF')
_m.levels = 3
_m.render_levels = 3
_m = ob_circle.modifiers.new('Auto Smooth', 'NODES')
_m.node_group = ng_auto_smooth
_gi = [s.identifier for s in ng_auto_smooth.interface.items_tree if s.item_type == 'SOCKET' and s.in_out == 'INPUT']
_m[_gi[1]] = 0.5236  # Angle

# ---- collection membership
scene.collection.objects.link(ob_text)
scene.collection.objects.link(ob_text_001)
scene.collection.objects.link(ob_text_002)
scene.collection.objects.link(ob_text_003)
col_collection.objects.link(ob_light)
col_collection.objects.link(ob_camera)
col_collection.objects.link(ob_plane)
col_collection.objects.link(ob_plane_001)
col_collection.objects.link(ob_circle)

# ---- scene / render settings (as saved in the file)
scene.camera = ob_camera
scene.frame_start = 1; scene.frame_end = 250; scene.frame_set(1)
scene.render.engine = 'CYCLES'
scene.render.resolution_x = 1280
scene.render.resolution_y = 720
scene.render.use_freestyle = True
scene.cycles.samples = 10
scene.cycles.sampling_pattern = 'TABULATED_SOBOL'
scene.view_settings.look = 'AgX - Base Contrast'
bpy.context.view_layer.update()
